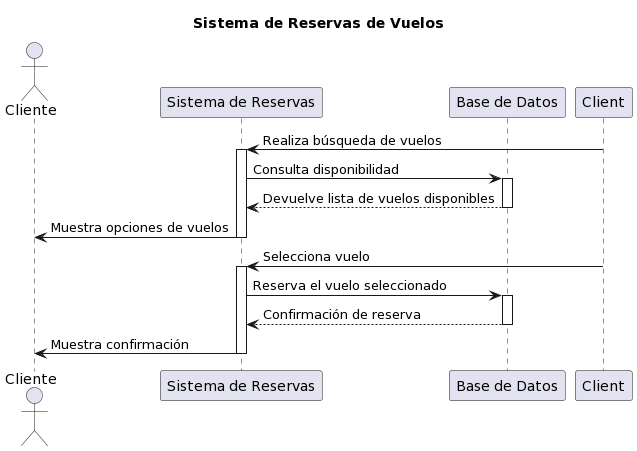

The diagram above was rendered by PlantUML. Its source (embedded in the PNG):
@startuml
title Sistema de Reservas de Vuelos

actor Cliente
participant "Sistema de Reservas" as Reservas
participant "Base de Datos" as BD

Client -> Reservas: Realiza búsqueda de vuelos
activate Reservas
Reservas -> BD: Consulta disponibilidad
activate BD
Reservas <-- BD: Devuelve lista de vuelos disponibles
deactivate BD
Reservas -> Cliente: Muestra opciones de vuelos
deactivate Reservas

Client -> Reservas: Selecciona vuelo
activate Reservas
Reservas -> BD: Reserva el vuelo seleccionado
activate BD
Reservas <-- BD: Confirmación de reserva
deactivate BD
Reservas -> Cliente: Muestra confirmación
deactivate Reservas
@enduml